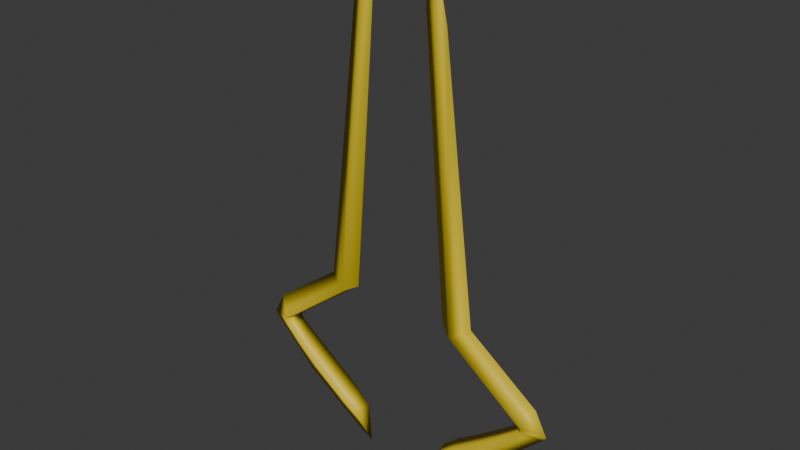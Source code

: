 # Source: fusion_blade2.blend  (saved by Blender 4.2.66; exported with 4.5.12 LTS)
import bpy
from mathutils import Matrix  # noqa: F401  (used for matrix-valued properties, if any)

bpy.ops.wm.read_factory_settings(use_empty=True)
scene = bpy.context.scene
scene.name = 'c_ubersaw_xmas.qc'

# ---- collections
col_fusion_blade2 = bpy.data.collections.new('fusion_blade2'); scene.collection.children.link(col_fusion_blade2)

# ---- materials (node trees are filled in below, after node groups)
mat_glow_inner_004 = bpy.data.materials.new('glow_inner.004')
mat_neon_yellow_solid_004 = bpy.data.materials.new('neon_yellow_solid.004')
mat_australium_container_glass_001 = bpy.data.materials.new('australium_container_glass.001')
mat_glow_inner_001 = bpy.data.materials.new('glow_inner.001')
mat_neon_yellow_solid_002 = bpy.data.materials.new('neon_yellow_solid.002')

# ---- material node trees
mat_glow_inner_004.use_nodes = True; mat_glow_inner_004.node_tree.nodes.clear()
_N = mat_glow_inner_004.node_tree.nodes; _L = mat_glow_inner_004.node_tree.links
n0 = _N.new('ShaderNodeBsdfPrincipled'); n0.name = 'Principled BSDF'; n0.location = (10, 300)
n1 = _N.new('ShaderNodeOutputMaterial'); n1.name = 'Material Output'; n1.location = (300, 300)
_L.new(n0.outputs[0], n1.inputs[0])
n1.is_active_output = True
mat_neon_yellow_solid_004.use_nodes = True; mat_neon_yellow_solid_004.node_tree.nodes.clear()
_N = mat_neon_yellow_solid_004.node_tree.nodes; _L = mat_neon_yellow_solid_004.node_tree.links
n0 = _N.new('ShaderNodeBsdfPrincipled'); n0.name = 'Principled BSDF'; n0.location = (10, 300)
n0.inputs[0].default_value = (0.8003, 0.603, 0.01824, 1.0)
n1 = _N.new('ShaderNodeOutputMaterial'); n1.name = 'Material Output'; n1.location = (300, 300)
_L.new(n0.outputs[0], n1.inputs[0])
n1.is_active_output = True
mat_australium_container_glass_001.use_nodes = True; mat_australium_container_glass_001.node_tree.nodes.clear()
_N = mat_australium_container_glass_001.node_tree.nodes; _L = mat_australium_container_glass_001.node_tree.links
n0 = _N.new('ShaderNodeBsdfPrincipled'); n0.name = 'Principled BSDF'; n0.location = (10, 300)
n0.inputs[0].default_value = (0.8004, 0.1848, 0.01774, 1.0)
n1 = _N.new('ShaderNodeOutputMaterial'); n1.name = 'Material Output'; n1.location = (300, 300)
_L.new(n0.outputs[0], n1.inputs[0])
n1.is_active_output = True
mat_glow_inner_001.use_nodes = True; mat_glow_inner_001.node_tree.nodes.clear()
_N = mat_glow_inner_001.node_tree.nodes; _L = mat_glow_inner_001.node_tree.links
n0 = _N.new('ShaderNodeBsdfPrincipled'); n0.name = 'Principled BSDF'; n0.location = (10, 300)
n0.inputs[0].default_value = (0.8004, 0.775, 0.7552, 1.0)
n1 = _N.new('ShaderNodeOutputMaterial'); n1.name = 'Material Output'; n1.location = (300, 300)
_L.new(n0.outputs[0], n1.inputs[0])
n1.is_active_output = True
mat_neon_yellow_solid_002.use_nodes = True; mat_neon_yellow_solid_002.node_tree.nodes.clear()
_N = mat_neon_yellow_solid_002.node_tree.nodes; _L = mat_neon_yellow_solid_002.node_tree.links
n0 = _N.new('ShaderNodeBsdfPrincipled'); n0.name = 'Principled BSDF'; n0.location = (10, 300)
n0.inputs[0].default_value = (0.8004, 0.2825, 0.01756, 1.0)
n1 = _N.new('ShaderNodeOutputMaterial'); n1.name = 'Material Output'; n1.location = (300, 300)
_L.new(n0.outputs[0], n1.inputs[0])
n1.is_active_output = True

# ---- world
world_world = bpy.data.worlds.new('World'); scene.world = world_world
world_world.use_nodes = True; world_world.node_tree.nodes.clear()
_N = world_world.node_tree.nodes; _L = world_world.node_tree.links
n0 = _N.new('ShaderNodeOutputWorld'); n0.name = 'World Output'; n0.location = (300, 300)
n1 = _N.new('ShaderNodeBackground'); n1.name = 'Background'; n1.location = (10, 300)
n1.inputs[0].default_value = (0.05088, 0.05088, 0.05088, 1.0)
_L.new(n1.outputs[0], n0.inputs[0])
n0.is_active_output = True
world_world.color = (0.05088, 0.05088, 0.05088)
world_world.use_sun_shadow = False
world_world.sun_shadow_jitter_overblur = 0.0

# ---- meshes
me_cube_001 = bpy.data.meshes.new('Cube.001')
me_cube_001.from_pydata([(-4.889, -0.0794, -11.67), (-4.551, -1.262, -8.83), (-1.963, -0.0794, -13.57), (-2.661, -0.9486, -10.36), (-3.851, 1.429, -8.83), (-1.962, 1.116, -10.36), (-10.51, -0.0794, -7.81), (-8.534, -1.262, -6.003), (-7.834, 1.429, -6.003), (-16.21, -0.0794, -2.104), (-13.59, -1.045, -1.997), (-12.89, 1.213, -1.997), (-16.67, -0.0794, -1.542), (-13.92, -1.045, -1.585), (-13.22, 1.213, -1.585), (-15.15, -0.0794, 1.38), (-13.81, -1.045, -1.093), (-13.11, 1.213, -1.093), (-6.108, -0.05969, 8.011), (-2.139, -0.0794, 7.449), (-0.2085, -0.07959, 49.78), (0.6808, -0.07959, 43.58), (-2.001, -0.07959, 41.88), (-0.5642, -0.2784, 46.32), (0.1357, 0.1192, 46.32), (-0.3078, -0.0794, -14.4), (-2.45, -0.9486, -10.62), (-1.75, 1.116, -10.62), (-3.948, -1.145, 6.547), (-3.249, 1.313, 6.547), (0.1965, 0.1192, 43.58), (-0.5035, -0.2784, 43.58), (0.6255, -0.07959, 46.07), (-5.546, -0.06739, 7.556), (-3.645, 0.2495, 7.287), (-4.176, -0.4172, 6.855), (-4.176, 0.5899, 6.855), (0.3474, -0.07959, 43.43), (-1.355, -0.07959, 42.35), (0.04, 0.04661, 43.43), (-0.6599, -0.2058, 43.43), (0.1364, -0.07959, 47.47), (-0.5783, -0.07959, 47.02), (0.007353, -0.02661, 47.47), (-0.6926, -0.1326, 47.47), (-0.1336, -0.07959, 48.01), (-14.61, -0.0794, 0.7203), (-14.08, -0.528, -0.7627), (-13.38, 0.6956, -0.7627), (-15.62, -0.0794, -1.555), (-14.45, -0.4541, -1.578), (-13.75, 0.6217, -1.578), (-9.86, -0.0794, -7.373), (-8.857, -0.7146, -6.222), (-8.157, 0.8822, -6.222), (-1.962, -0.0794, -12.47), (-2.662, -0.3349, -10.91), (-1.962, 0.5024, -10.91), (8.043, -0.07959, 43.43), (12.57, 0.5899, 6.855), (12.57, -0.4172, 6.855), (12.04, 0.2495, 7.287), (13.94, -0.06739, 7.556), (7.765, -0.07959, 46.07), (8.894, -0.2784, 43.58), (8.194, 0.1192, 43.58), (11.64, 1.313, 6.547), (12.34, -1.145, 6.547), (10.14, 1.116, -10.62), (10.84, -0.9486, -10.62), (8.698, -0.0794, -14.4), (8.254, 0.1192, 46.32), (8.954, -0.2784, 46.32), (10.39, -0.07959, 41.88), (7.709, -0.07959, 43.58), (8.599, -0.07959, 49.78), (10.53, -0.0794, 7.449), (14.5, -0.05969, 8.011), (21.5, 1.213, -1.093), (22.2, -1.045, -1.093), (23.54, -0.0794, 1.38), (21.61, 1.213, -1.585), (22.31, -1.045, -1.585), (25.06, -0.0794, -1.542), (21.28, 1.213, -1.997), (21.98, -1.045, -1.997), (24.6, -0.0794, -2.104), (16.22, 1.429, -6.003), (16.92, -1.262, -6.003), (18.9, -0.0794, -7.81), (10.35, 1.116, -10.36), (12.24, 1.429, -8.83), (11.05, -0.9486, -10.36), (10.35, -0.0794, -13.57), (12.94, -1.262, -8.83), (13.28, -0.0794, -11.67), (9.745, -0.07959, 42.35), (8.35, 0.04661, 43.43), (9.05, -0.2058, 43.43), (8.254, -0.07959, 47.47), (8.968, -0.07959, 47.02), (8.383, -0.02661, 47.47), (9.083, -0.1326, 47.47), (8.524, -0.07959, 48.01), (23.0, -0.0794, 0.7202), (22.47, -0.528, -0.7627), (21.77, 0.6956, -0.7627), (24.01, -0.0794, -1.555), (22.84, -0.4541, -1.578), (22.14, 0.6217, -1.578), (18.25, -0.0794, -7.373), (17.25, -0.7146, -6.222), (16.55, 0.8822, -6.222), (10.35, -0.0794, -12.47), (11.05, -0.3349, -10.91), (10.35, 0.5024, -10.91)], [(23, 24), (18, 33), (19, 34), (28, 35), (29, 36), (21, 37), (22, 38), (30, 39), (31, 40), (15, 46), (16, 47), (17, 48), (12, 49), (13, 50), (14, 51), (6, 52), (7, 53), (8, 54), (2, 55), (3, 56), (5, 57), (77, 62), (72, 71), (76, 61), (67, 60), (66, 59), (74, 58), (73, 96), (65, 97), (64, 98), (80, 104), (79, 105), (78, 106), (83, 107), (82, 108), (81, 109), (89, 110), (88, 111), (87, 112), (93, 113), (92, 114), (90, 115)], [(4, 5, 3, 1), (4, 0, 2, 5), (1, 3, 2, 0), (1, 7, 8, 4), (0, 6, 7, 1), (4, 8, 6, 0), (7, 10, 11, 8), (6, 9, 10, 7), (8, 11, 9, 6), (10, 13, 14, 11), (9, 12, 13, 10), (11, 14, 12, 9), (13, 16, 17, 14), (12, 15, 16, 13), (14, 17, 15, 12), (16, 28, 29, 17), (32, 21, 31, 23), (17, 29, 18, 15), (43, 42, 45), (37, 39, 43, 41), (40, 37, 41, 44), (3, 26, 25, 2), (2, 25, 27, 5), (5, 27, 26, 3), (19, 29, 28), (21, 30, 29, 19), (42, 44, 45), (24, 20, 22), (32, 24, 30, 21), (38, 40, 44, 42), (32, 20, 24), (23, 20, 32), (39, 38, 42, 43), (27, 25, 26), (35, 34, 37, 40), (36, 39, 37, 34), (36, 33, 38, 39), (35, 40, 38, 33), (44, 41, 45), (41, 43, 45), (20, 23, 22), (22, 23, 31), (28, 18, 22, 31), (21, 19, 28, 31), (24, 22, 30), (29, 30, 22, 18), (36, 48, 46, 33), (35, 36, 34), (36, 35, 47, 48), (35, 33, 46, 47), (48, 47, 50, 51), (47, 46, 49, 50), (46, 48, 51, 49), (52, 49, 51, 54), (49, 52, 53, 50), (50, 53, 54, 51), (52, 55, 56, 53), (52, 54, 57, 55), (54, 53, 56, 57), (55, 57, 56), (16, 15, 18, 28), (101, 103, 100), (58, 99, 101, 97), (63, 72, 64, 74), (79, 78, 66, 67), (81, 83, 80, 78), (83, 82, 79, 80), (94, 91, 87, 88), (88, 87, 84, 85), (78, 80, 77, 66), (84, 86, 83, 81), (86, 85, 82, 83), (87, 89, 86, 84), (85, 84, 81, 82), (91, 95, 89, 87), (95, 94, 88, 89), (89, 88, 85, 86), (82, 81, 78, 79), (94, 95, 93, 92), (91, 90, 93, 95), (91, 94, 92, 90), (98, 102, 99, 58), (92, 93, 70, 69), (93, 90, 68, 70), (90, 92, 69, 68), (76, 67, 66), (74, 76, 66, 65), (100, 103, 102), (71, 73, 75), (63, 74, 65, 71), (96, 100, 102, 98), (63, 71, 75), (72, 63, 75), (97, 101, 100, 96), (68, 69, 70), (60, 98, 58, 61), (59, 61, 58, 97), (59, 97, 96, 62), (60, 62, 96, 98), (102, 103, 99), (99, 103, 101), (75, 73, 72), (73, 64, 72), (67, 64, 73, 77), (74, 64, 67, 76), (71, 65, 73), (66, 77, 73, 65), (59, 62, 104, 106), (60, 61, 59), (59, 106, 105, 60), (60, 105, 104, 62), (106, 109, 108, 105), (105, 108, 107, 104), (104, 107, 109, 106), (110, 112, 109, 107), (107, 108, 111, 110), (108, 109, 112, 111), (110, 111, 114, 113), (110, 113, 115, 112), (112, 115, 114, 111), (113, 114, 115), (79, 67, 77, 80)])
me_cube_001.polygons.foreach_set('use_smooth', [True] * 122)
me_cube_001.polygons.foreach_set('material_index', [1, 1, 1, 1, 1, 1, 1, 1, 1, 1, 1, 1, 1, 1, 1, 1, 1, 1, 0, 0, 0, 1, 1, 1, 1, 1, 0, 1, 1, 0, 1, 1, 0, 1, 0, 0, 0, 0, 0, 0, 1, 1, 1, 1, 1, 1, 0, 0, 0, 0, 0, 0, 0, 0, 0, 0, 0, 0, 0, 0, 1, 0, 0, 1, 1, 1, 1, 1, 1, 1, 1, 1, 1, 1, 1, 1, 1, 1, 1, 1, 1, 0, 1, 1, 1, 1, 1, 0, 1, 1, 0, 1, 1, 0, 1, 0, 0, 0, 0, 0, 0, 1, 1, 1, 1, 1, 1, 0, 0, 0, 0, 0, 0, 0, 0, 0, 0, 0, 0, 0, 0, 1])
_uv = me_cube_001.uv_layers.new(name='UVMap')
_uv.uv.foreach_set('vector', [-0.1579, -0.1086, -0.1579, -0.06589, -0.1579, 0.2313, -0.1579, 0.275, -0.118, 0.2781, -0.118, 0.3651, -0.118, 0.218, -0.118, 0.1887, 0.8083, 0.5993, 0.8083, 0.6858, 0.8083, 0.6575, 0.8083, 0.5082, -0.1579, 0.2823, -0.1579, 0.2823, -0.1579, -0.09486, -0.1579, -0.09486, 0.8083, 0.5039, 0.8083, 0.2217, 0.8083, 0.3928, 0.8083, 0.5919, -0.118, 0.2792, -0.118, 0.4785, -0.118, 0.6491, -0.118, 0.3674, -0.1579, 0.275, -0.1579, 0.2463, -0.1579, -0.07496, -0.1579, -0.103, 0.8083, 0.2296, 0.8083, -0.04155, 0.8083, 0.1469, 0.8083, 0.4031, -0.118, 0.4736, -0.118, 0.7291, -0.118, 0.9248, -0.118, 0.644, -0.1579, 0.2209, -0.1579, 0.2209, -0.1579, -0.1021, -0.1579, -0.1021, 0.8083, -0.05098, 0.8083, -0.07203, 0.8083, 0.1269, 0.8083, 0.1424, -0.118, 0.7417, -0.118, 0.7572, -0.118, 0.9562, -0.118, 0.9351, -0.1579, 0.186, -0.1579, 0.186, -0.1579, -0.1371, -0.1579, -0.1371, 0.8083, -0.07968, 0.8083, -0.000413, 0.8083, 0.1245, 0.8083, 0.1198, -0.118, 0.7674, -0.118, 0.7613, -0.118, 0.8874, -0.118, 0.9644, -0.1579, 0.246, -0.1579, 0.2591, -0.1579, -0.08922, -0.1579, -0.07656, -0.343, 0.4616, -0.3297, -0.02327, -0.2546, -0.02251, -0.2556, 0.5135, -0.118, 0.7123, -0.118, 0.2185, -0.118, 0.3881, -0.118, 0.8406, 0.0, 0.0, 0.0, 0.0, 0.0, 0.0, 0.0, 0.0, 0.0, 0.0, 0.0, 0.0, 0.0, 0.0, 0.0, 0.0, 0.0, 0.0, 0.0, 0.0, 0.0, 0.0, 0.8083, 0.6799, 0.8083, 0.687, 0.8083, 0.7251, 0.8083, 0.6431, -0.118, 0.2252, -0.118, 0.1446, -0.118, 0.1843, -0.118, 0.1939, -0.1579, -0.09709, -0.1579, -0.09709, -0.1579, 0.2018, -0.1579, 0.2018, -0.1579, -0.2633, -0.1579, -0.6452, -0.1579, -0.2971, -0.2387, -8.956e-06, -0.2219, 0.04007, -0.1761, 0.2194, -0.2401, 0.0576, 0.0, 0.0, 0.0, 0.0, 0.0, 0.0, -0.118, 0.3006, -0.118, 0.2975, -0.118, 0.4097, -0.1579, 0.1301, -0.1579, 0.09776, -0.1579, 0.09776, -0.1579, 0.1301, 0.0, 0.0, 0.0, 0.0, 0.0, 0.0, 0.0, 0.0, -0.1579, -0.3883, -0.1579, -0.3786, -0.1579, -0.4207, -0.1579, 0.4318, -0.1579, 0.422, -0.1579, 0.3994, 0.0, 0.0, 0.0, 0.0, 0.0, 0.0, 0.0, 0.0, -0.5459, 0.2091, -0.5459, 0.1692, 0.3804, 0.4232, 0.0, 0.0, 0.0, 0.0, 0.0, 0.0, 0.0, 0.0, 0.0, 0.0, 0.0, 0.0, 0.0, 0.0, 0.0, 0.0, 0.0, 0.0, 0.0, 0.0, 0.0, 0.0, 0.0, 0.0, 0.0, 0.0, 0.0, 0.0, 0.0, 0.0, 0.0, 0.0, 0.0, 0.0, 0.0, 0.0, 0.0, 0.0, 0.0, 0.0, 0.0, 0.0, 0.0, 0.0, -0.2453, 0.4909, -0.2453, 0.5006, -0.2054, 0.5131, 0.2443, -0.8687, 0.2044, -0.8811, 0.3623, -1.382, 0.01321, -0.05748, -9.625e-05, 0.0004187, 0.09111, -0.3963, 0.1852, -0.8056, -0.4632, -0.1356, -0.356, -0.9963, -0.1901, -0.5596, -0.3179, -0.06775, -0.2042, -0.7076, -0.1643, -0.1426, -0.2042, -0.7076, -0.191, 0.6224, -0.2126, -0.09913, -0.1663, 0.1305, -0.0853, 0.2947, 0.0, 0.0, 0.0, 0.0, 0.0, 0.0, 0.0, 0.0, 0.0, 0.0, 0.0, 0.0, 0.0, 0.0, 0.0, 0.0, 0.0, 0.0, 0.0, 0.0, 0.0, 0.0, 0.0, 0.0, 0.0, 0.0, 0.0, 0.0, 0.0, 0.0, 0.0, 0.0, 0.0, 0.0, 0.0, 0.0, 0.0, 0.0, 0.0, 0.0, 0.0, 0.0, 0.0, 0.0, 0.0, 0.0, 0.0, 0.0, 0.0, 0.0, 0.0, 0.0, 0.0, 0.0, 0.0, 0.0, 0.0, 0.0, 0.0, 0.0, 0.0, 0.0, 0.0, 0.0, 0.0, 0.0, 0.0, 0.0, 0.0, 0.0, 0.0, 0.0, 0.0, 0.0, 0.0, 0.0, 0.0, 0.0, 0.0, 0.0, 0.0, 0.0, 0.0, 0.0, 0.0, 0.0, 0.0, 0.0, 0.0, 0.0, 0.0, 0.0, 0.0, 0.0, 0.0, 0.0, 0.0, 0.0, 0.0, 0.0, 0.0, 0.0, 0.0, 0.0, 0.0, 0.0, 0.0, 0.0, -0.1957, 0.07588, -0.1267, 0.5412, -0.07885, 0.1046, -0.2117, 0.2115, 0.0, 0.0, 0.0, 0.0, 0.0, 0.0, 0.0, 0.0, 0.0, 0.0, 0.0, 0.0, 0.0, 0.0, -2.069, 0.4162, -1.989, 0.4667, -1.98, -0.06774, -2.062, -0.06996, -0.1579, -0.1498, -0.1579, -0.4711, -0.1579, -0.485, -0.1579, -0.1359, -0.118, -0.5223, -0.118, -0.3254, -0.118, -0.4024, -0.118, -0.5285, 0.8083, 1.572, 0.8083, 1.772, 0.8083, 1.777, 0.8083, 1.652, -0.1579, -0.02598, -0.1579, -0.4032, -0.1579, -0.4032, -0.1579, -0.02598, -0.1579, -0.1096, -0.1579, -0.4887, -0.1579, -0.4593, -0.1579, -0.1395, -0.118, -0.6146, -0.118, -0.4862, -0.118, -0.9388, -0.118, -1.108, -0.118, -0.5544, -0.118, -0.361, -0.118, -0.34, -0.118, -0.5389, 0.8083, 1.582, 0.8083, 1.775, 0.8083, 1.76, 0.8083, 1.561, -0.118, -0.8564, -0.118, -0.6861, -0.118, -0.4052, -0.118, -0.601, -0.1579, -0.4259, -0.1579, -0.749, -0.1579, -0.749, -0.1579, -0.4259, -0.118, -1.072, -0.118, -0.9836, -0.118, -0.7019, -0.118, -0.8725, 0.8083, 2.065, 0.8083, 2.152, 0.8083, 1.953, 0.8083, 1.782, 0.8083, 1.809, 0.8083, 1.985, 0.8083, 1.726, 0.8083, 1.54, -0.1579, -0.8059, -0.1579, -1.129, -0.1579, -1.129, -0.1579, -0.8059, 0.8083, 2.214, 0.8083, 2.122, 0.8083, 2.272, 0.8083, 2.3, -0.118, -1.087, -0.118, -1.177, -0.118, -1.148, -0.118, -1.001, -0.1579, -0.528, -0.1579, -0.1443, -0.1579, -0.1881, -0.1579, -0.4852, 0.0, 0.0, 0.0, 0.0, 0.0, 0.0, 0.0, 0.0, 0.8083, 2.204, 0.8083, 2.168, 0.8083, 2.25, 0.8083, 2.212, -0.118, -1.093, -0.118, -1.124, -0.118, -1.134, -0.118, -1.173, -0.1579, -0.8138, -0.1579, -0.5149, -0.1579, -0.5149, -0.1579, -0.8138, -0.1579, 1.749, -0.1579, 1.716, -0.1579, 1.367, -0.8873, -1.597, -0.8978, -1.583, -0.8346, -1.425, -0.8698, -1.553, 0.0, 0.0, 0.0, 0.0, 0.0, 0.0, -0.118, -0.721, -0.118, -0.6119, -0.118, -0.7241, -0.1579, 1.605, -0.1579, 1.605, -0.1579, 1.573, -0.1579, 1.573, 0.0, 0.0, 0.0, 0.0, 0.0, 0.0, 0.0, 0.0, -0.1579, 1.217, -0.1579, 1.184, -0.1579, 1.227, -0.1579, -0.2492, -0.1579, -0.2815, -0.1579, -0.2589, 0.0, 0.0, 0.0, 0.0, 0.0, 0.0, 0.0, 0.0, -4.769, -0.8653, -3.843, -0.6512, -4.769, -0.9051, 0.0, 0.0, 0.0, 0.0, 0.0, 0.0, 0.0, 0.0, 0.0, 0.0, 0.0, 0.0, 0.0, 0.0, 0.0, 0.0, 0.0, 0.0, 0.0, 0.0, 0.0, 0.0, 0.0, 0.0, 0.0, 0.0, 0.0, 0.0, 0.0, 0.0, 0.0, 0.0, 0.0, 0.0, 0.0, 0.0, 0.0, 0.0, 0.0, 0.0, 0.0, 0.0, 0.0, 0.0, -1.108, 0.4895, -1.068, 0.5117, -1.108, 0.4993, 3.82, -14.51, 3.938, -15.02, 3.78, -14.52, 0.5562, -2.419, 1.053, -4.58, 1.003, -4.363, 0.4979, -2.166, -2.913, -3.45, -2.801, -3.256, -2.349, -4.993, -2.553, -5.286, -0.6615, -7.18, -0.6615, -7.18, -0.6216, -6.615, -0.9229, 1.52, -0.8296, 1.42, -0.8279, -0.2549, -0.8864, -0.2623, 0.0, 0.0, 0.0, 0.0, 0.0, 0.0, 0.0, 0.0, 0.0, 0.0, 0.0, 0.0, 0.0, 0.0, 0.0, 0.0, 0.0, 0.0, 0.0, 0.0, 0.0, 0.0, 0.0, 0.0, 0.0, 0.0, 0.0, 0.0, 0.0, 0.0, 0.0, 0.0, 0.0, 0.0, 0.0, 0.0, 0.0, 0.0, 0.0, 0.0, 0.0, 0.0, 0.0, 0.0, 0.0, 0.0, 0.0, 0.0, 0.0, 0.0, 0.0, 0.0, 0.0, 0.0, 0.0, 0.0, 0.0, 0.0, 0.0, 0.0, 0.0, 0.0, 0.0, 0.0, 0.0, 0.0, 0.0, 0.0, 0.0, 0.0, 0.0, 0.0, 0.0, 0.0, 0.0, 0.0, 0.0, 0.0, 0.0, 0.0, 0.0, 0.0, 0.0, 0.0, 0.0, 0.0, 0.0, 0.0, 0.0, 0.0, 0.0, 0.0, 0.0, 0.0, 0.0, 0.0, 0.0, 0.0, 0.0, 0.0, 0.0, 0.0, 0.0, 0.0, 0.0, 0.0, 0.0, 0.0, -0.7457, -0.6409, -0.7209, -0.8193, -0.6225, -0.6614, -0.6396, -0.4608])
me_cube_001.materials.append(mat_glow_inner_004)
me_cube_001.materials.append(mat_neon_yellow_solid_004)
me_cube_001.materials.append(mat_australium_container_glass_001)
me_cube_001.materials.append(mat_glow_inner_001)
me_cube_001.materials.append(mat_neon_yellow_solid_002)
me_cube_001.update()
arm_c_ubersaw_qc_skeleton = bpy.data.armatures.new('c_ubersaw.qc_skeleton')  # bones are not reproduced

# ---- objects
ob_fusion_blade2 = bpy.data.objects.new('fusion_blade2', me_cube_001)
ob_hand_crest_v1_001 = bpy.data.objects.new('hand_crest_v1.001', arm_c_ubersaw_qc_skeleton)

# ---- transforms, parenting, visibility, modifiers, constraints
ob_fusion_blade2.location = (-4.195, 0.0, 0.0)
ob_hand_crest_v1_001.location = (0.0, 0.0, 0.0)
ob_hand_crest_v1_001.show_in_front = True

# ---- collection membership
col_fusion_blade2.objects.link(ob_fusion_blade2)
col_fusion_blade2.objects.link(ob_hand_crest_v1_001)

# ---- scene / render settings (as saved in the file)
scene.frame_start = 0; scene.frame_end = 0; scene.frame_set(0)
scene.render.engine = 'BLENDER_EEVEE_NEXT'
scene.cycles.sampling_pattern = 'TABULATED_SOBOL'
scene.eevee.ray_tracing_options.trace_max_roughness = 0.0
bpy.context.view_layer.update()

# ---- added for rendering (the .blend has no active camera and no usable light): camera, sun
cam_auto = bpy.data.cameras.new('AutoCamera')
cam_auto.lens = 50.0
cam_auto.sensor_width = 36.0
cam_auto.clip_end = 1243.75
ob_auto_camera = bpy.data.objects.new('AutoCamera', cam_auto)
scene.collection.objects.link(ob_auto_camera)
ob_auto_camera.location = (70.8691, -84.9592, 74.3863)
ob_auto_camera.rotation_euler = (1.09748, -7.21219e-08, 0.694738)
scene.camera = ob_auto_camera
light_auto_sun = bpy.data.lights.new('AutoSun', 'SUN')
light_auto_sun.energy = 3.0
light_auto_sun.angle = 0.0523599
ob_auto_sun = bpy.data.objects.new('AutoSun', light_auto_sun)
scene.collection.objects.link(ob_auto_sun)
ob_auto_sun.rotation_euler = (0.872665, 0.174533, 0.523599)
bpy.context.view_layer.update()
